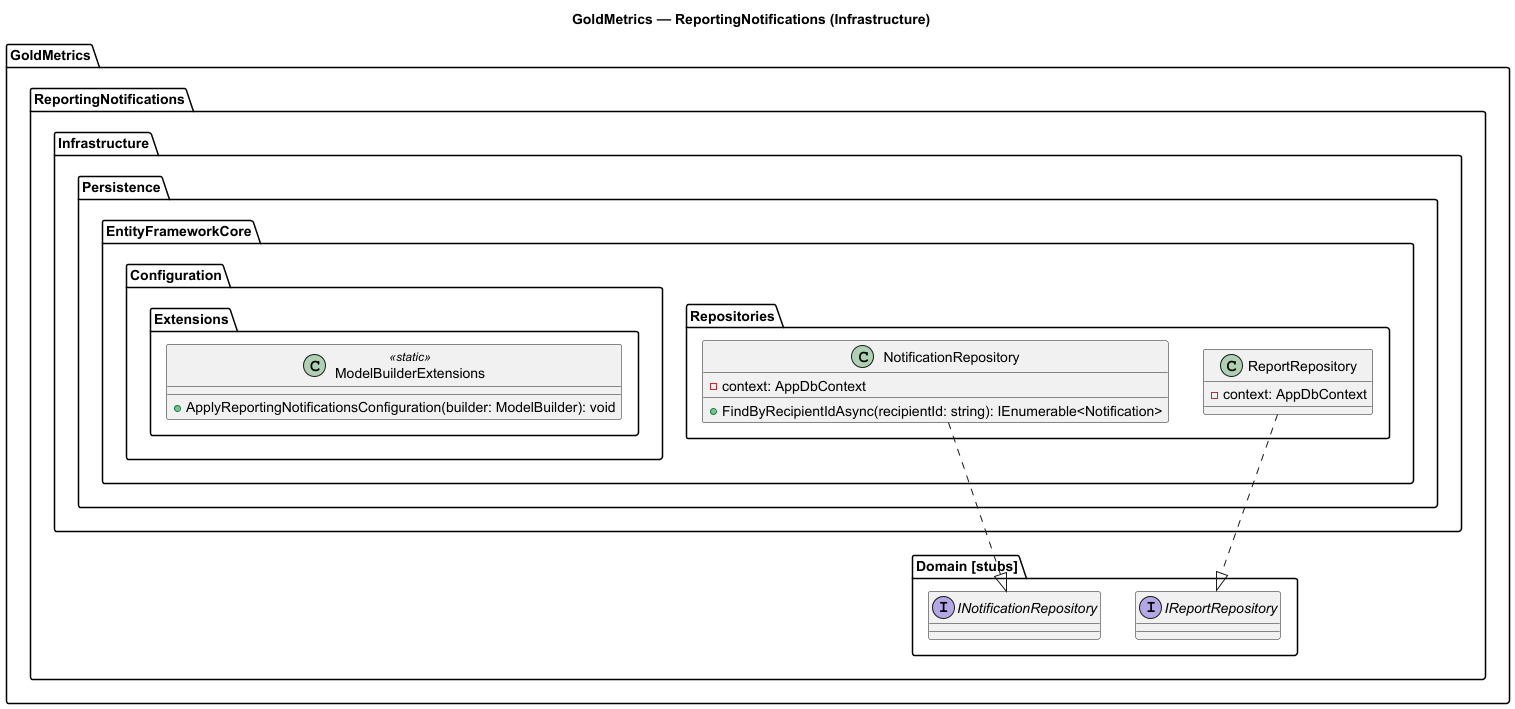

The diagram above was rendered by PlantUML. Its source (embedded in the PNG):
@startuml
title GoldMetrics — ReportingNotifications (Infrastructure)

package "GoldMetrics" {
  package "ReportingNotifications" {
    package "Infrastructure" {

      package "Persistence.EntityFrameworkCore.Repositories" {
        class ReportRepository {
          -context: AppDbContext
        }
        class NotificationRepository {
          -context: AppDbContext
          +FindByRecipientIdAsync(recipientId: string): IEnumerable<Notification>
        }
      }

      package "Persistence.EntityFrameworkCore.Configuration.Extensions" {
        class ModelBuilderExtensions <<static>> {
          +ApplyReportingNotificationsConfiguration(builder: ModelBuilder): void
        }
      }

    }

    package "Domain [stubs]" {
      interface IReportRepository
      interface INotificationRepository
    }
  }
}

ReportRepository ..|> IReportRepository
NotificationRepository ..|> INotificationRepository

@enduml